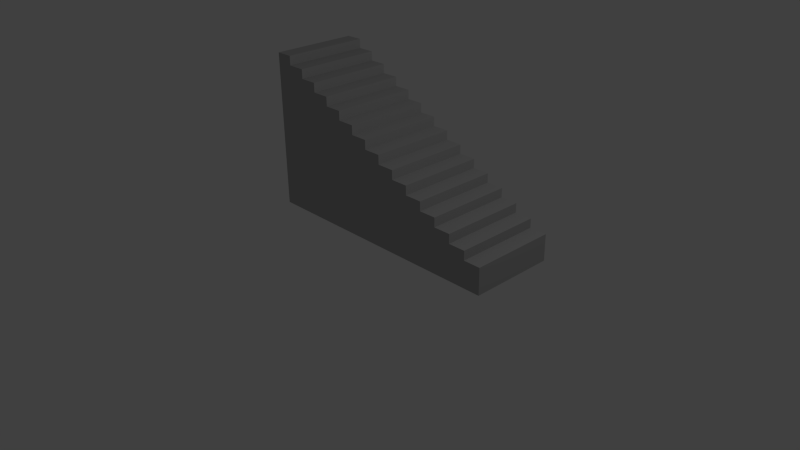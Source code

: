 # Source: Stairs.blend  (saved by Blender 2.76.0; exported with 4.5.12 LTS)
import bpy
from mathutils import Matrix  # noqa: F401  (used for matrix-valued properties, if any)

bpy.ops.wm.read_factory_settings(use_empty=True)
scene = bpy.context.scene
scene.name = 'Scene'

# ---- collections
col_collection_1 = bpy.data.collections.new('Collection 1'); scene.collection.children.link(col_collection_1)

# ---- materials (node trees are filled in below, after node groups)
mat_color_005_2 = bpy.data.materials.new('_Color_005_2')
mat_color_005_2.alpha_threshold = 0.0
mat_color_005_2.use_transparent_shadow = False
mat_color_005_2.diffuse_color = (0.4471, 0.4471, 0.4471, 1.0)
mat_color_005_2.specular_color = (0.33, 0.33, 0.33)
mat_color_005_2.roughness = 0.5

# ---- material node trees

# ---- world
world_world = bpy.data.worlds.new('World'); scene.world = world_world
world_world.color = (0.05088, 0.05088, 0.05088)
world_world.use_sun_shadow = False
world_world.sun_shadow_jitter_overblur = 0.0
world_world.cycles.sampling_method = 'MANUAL'
world_world.cycles.sample_map_resolution = 256

# ---- cameras
cam_camera = bpy.data.cameras.new('Camera')
cam_camera.clip_end = 100.0
cam_camera.lens = 35.0
cam_camera.sensor_width = 32.0
cam_camera.sensor_height = 18.0
cam_camera.ortho_scale = 7.314
cam_camera.dof.focus_distance = 0.0
cam_camera.dof.aperture_fstop = 128.0

# ---- lights
light_lamp = bpy.data.lights.new('Lamp', 'POINT')
light_lamp.transmission_factor = 0.0
light_lamp.cutoff_distance = 30.0
light_lamp.energy = 100.0
light_lamp.shadow_buffer_clip_start = 1.001
light_lamp.shadow_soft_size = 0.1
light_lamp.shadow_maximum_resolution = 0.006
light_lamp.use_absolute_resolution = True
light_lamp.cycles.use_multiple_importance_sampling = False

# ---- meshes
me_untitled_006 = bpy.data.meshes.new('Untitled.006')
me_untitled_006.from_pydata([(416.7, 0.0, -1250.0), (416.7, 127.8, 1.805e-12), (416.7, 0.0, 1.805e-12), (416.7, 127.8, -83.33), (416.7, 172.2, -83.33), (416.7, 172.2, -166.7), (416.7, 216.7, -166.7), (416.7, 216.7, -250.0), (416.7, 261.1, -250.0), (416.7, 261.1, -333.3), (416.7, 305.6, -333.3), (416.7, 305.6, -416.7), (416.7, 350.0, -416.7), (416.7, 350.0, -500.0), (416.7, 394.4, -500.0), (416.7, 394.4, -583.3), (416.7, 438.9, -583.3), (416.7, 438.9, -666.7), (416.7, 483.3, -666.7), (416.7, 483.3, -750.0), (416.7, 527.8, -750.0), (416.7, 527.8, -833.3), (416.7, 572.2, -833.3), (416.7, 572.2, -916.7), (416.7, 616.7, -916.7), (416.7, 616.7, -1000.0), (416.7, 661.1, -1000.0), (416.7, 661.1, -1083.0), (416.7, 705.6, -1083.0), (416.7, 705.6, -1167.0), (416.7, 750.0, -1167.0), (416.7, 750.0, -1250.0), (416.7, 127.8, 1.805e-12), (0.0, 0.0, 0.0), (416.7, 0.0, 1.805e-12), (0.0, 127.8, 0.0), (1.805e-13, 750.0, -1250.0), (416.7, 0.0, -1250.0), (1.805e-13, 0.0, -1250.0), (416.7, 750.0, -1250.0), (-7.219e-13, 172.2, -166.7), (-7.219e-13, 127.8, -83.33), (-7.219e-13, 172.2, -83.33), (0.0, 216.7, -250.0), (-7.219e-13, 216.7, -166.7), (-1.083e-12, 261.1, -333.3), (0.0, 261.1, -250.0), (-7.219e-13, 305.6, -416.7), (-1.083e-12, 305.6, -333.3), (1.805e-13, 350.0, -500.0), (-7.219e-13, 350.0, -416.7), (-1.805e-13, 394.4, -583.3), (1.805e-13, 394.4, -500.0), (-3.61e-13, 438.9, -666.7), (-1.805e-13, 438.9, -583.3), (-1.083e-12, 483.3, -750.0), (-3.61e-13, 483.3, -666.7), (4.331e-12, 527.8, -833.3), (-1.083e-12, 527.8, -750.0), (3.249e-12, 572.2, -916.7), (4.331e-12, 572.2, -833.3), (3.79e-12, 616.7, -1000.0), (3.249e-12, 616.7, -916.7), (4.512e-12, 661.1, -1083.0), (3.79e-12, 661.1, -1000.0), (3.068e-12, 705.6, -1167.0), (4.512e-12, 705.6, -1083.0), (1.805e-13, 750.0, -1250.0), (3.068e-12, 750.0, -1167.0), (0.0, 0.0, 0.0), (0.0, 127.8, 0.0), (1.805e-13, 0.0, -1250.0), (4.512e-12, 705.6, -1083.0), (416.7, 705.6, -1167.0), (3.068e-12, 705.6, -1167.0), (416.7, 705.6, -1083.0), (416.7, 305.6, -333.3), (-1.083e-12, 261.1, -333.3), (416.7, 261.1, -333.3), (-1.083e-12, 305.6, -333.3), (416.7, 750.0, -1167.0), (3.068e-12, 705.6, -1167.0), (416.7, 705.6, -1167.0), (3.068e-12, 750.0, -1167.0), (1.805e-13, 0.0, -1250.0), (416.7, 0.0, 1.805e-12), (0.0, 0.0, 0.0), (416.7, 0.0, -1250.0), (416.7, 616.7, -916.7), (3.79e-12, 616.7, -1000.0), (3.249e-12, 616.7, -916.7), (416.7, 616.7, -1000.0), (416.7, 616.7, -916.7), (3.249e-12, 572.2, -916.7), (416.7, 572.2, -916.7), (3.249e-12, 616.7, -916.7), (416.7, 216.7, -166.7), (0.0, 216.7, -250.0), (-7.219e-13, 216.7, -166.7), (416.7, 216.7, -250.0), (0.0, 261.1, -250.0), (416.7, 261.1, -333.3), (-1.083e-12, 261.1, -333.3), (416.7, 261.1, -250.0), (416.7, 527.8, -750.0), (-1.083e-12, 483.3, -750.0), (416.7, 483.3, -750.0), (-1.083e-12, 527.8, -750.0), (4.331e-12, 572.2, -833.3), (416.7, 572.2, -916.7), (3.249e-12, 572.2, -916.7), (416.7, 572.2, -833.3), (416.7, 394.4, -500.0), (1.805e-13, 350.0, -500.0), (416.7, 350.0, -500.0), (1.805e-13, 394.4, -500.0), (416.7, 661.1, -1000.0), (3.79e-12, 616.7, -1000.0), (416.7, 616.7, -1000.0), (3.79e-12, 661.1, -1000.0), (416.7, 527.8, -750.0), (4.331e-12, 527.8, -833.3), (-1.083e-12, 527.8, -750.0), (416.7, 527.8, -833.3), (416.7, 483.3, -666.7), (-3.61e-13, 438.9, -666.7), (416.7, 438.9, -666.7), (-3.61e-13, 483.3, -666.7), (3.068e-12, 750.0, -1167.0), (416.7, 750.0, -1250.0), (1.805e-13, 750.0, -1250.0), (416.7, 750.0, -1167.0), (416.7, 261.1, -250.0), (0.0, 216.7, -250.0), (416.7, 216.7, -250.0), (0.0, 261.1, -250.0), (416.7, 705.6, -1083.0), (4.512e-12, 661.1, -1083.0), (416.7, 661.1, -1083.0), (4.512e-12, 705.6, -1083.0), (416.7, 350.0, -416.7), (-7.219e-13, 305.6, -416.7), (416.7, 305.6, -416.7), (-7.219e-13, 350.0, -416.7), (-3.61e-13, 483.3, -666.7), (416.7, 483.3, -750.0), (-1.083e-12, 483.3, -750.0), (416.7, 483.3, -666.7), (416.7, 438.9, -583.3), (-1.805e-13, 394.4, -583.3), (416.7, 394.4, -583.3), (-1.805e-13, 438.9, -583.3), (416.7, 216.7, -166.7), (-7.219e-13, 172.2, -166.7), (416.7, 172.2, -166.7), (-7.219e-13, 216.7, -166.7), (416.7, 661.1, -1000.0), (4.512e-12, 661.1, -1083.0), (3.79e-12, 661.1, -1000.0), (416.7, 661.1, -1083.0), (416.7, 172.2, -83.33), (-7.219e-13, 172.2, -166.7), (-7.219e-13, 172.2, -83.33), (416.7, 172.2, -166.7), (416.7, 305.6, -333.3), (-7.219e-13, 305.6, -416.7), (-1.083e-12, 305.6, -333.3), (416.7, 305.6, -416.7), (-1.805e-13, 438.9, -583.3), (416.7, 438.9, -666.7), (-3.61e-13, 438.9, -666.7), (416.7, 438.9, -583.3), (416.7, 572.2, -833.3), (4.331e-12, 527.8, -833.3), (416.7, 527.8, -833.3), (4.331e-12, 572.2, -833.3), (416.7, 172.2, -83.33), (-7.219e-13, 127.8, -83.33), (416.7, 127.8, -83.33), (-7.219e-13, 172.2, -83.33), (1.805e-13, 394.4, -500.0), (416.7, 394.4, -583.3), (-1.805e-13, 394.4, -583.3), (416.7, 394.4, -500.0), (0.0, 127.8, 0.0), (416.7, 127.8, -83.33), (-7.219e-13, 127.8, -83.33), (416.7, 127.8, 1.805e-12), (416.7, 350.0, -416.7), (1.805e-13, 350.0, -500.0), (-7.219e-13, 350.0, -416.7), (416.7, 350.0, -500.0)], [], [(0, 1, 2), (1, 0, 3), (3, 0, 4), (4, 0, 5), (5, 0, 6), (6, 0, 7), (7, 0, 8), (8, 0, 9), (9, 0, 10), (10, 0, 11), (11, 0, 12), (12, 0, 13), (13, 0, 14), (14, 0, 15), (15, 0, 16), (16, 0, 17), (17, 0, 18), (18, 0, 19), (19, 0, 20), (20, 0, 21), (21, 0, 22), (22, 0, 23), (23, 0, 24), (24, 0, 25), (25, 0, 26), (26, 0, 27), (27, 0, 28), (28, 0, 29), (29, 0, 30), (30, 0, 31), (32, 33, 34), (33, 32, 35), (36, 37, 38), (37, 36, 39), (40, 41, 42), (43, 40, 44), (45, 43, 46), (47, 45, 48), (49, 47, 50), (51, 49, 52), (53, 51, 54), (55, 53, 56), (57, 55, 58), (59, 57, 60), (61, 59, 62), (63, 61, 64), (65, 63, 66), (67, 65, 68), (41, 69, 70), (69, 41, 71), (71, 41, 40), (71, 40, 43), (71, 43, 45), (71, 45, 47), (71, 47, 49), (71, 49, 51), (71, 51, 53), (71, 53, 55), (71, 55, 57), (71, 57, 59), (71, 59, 61), (71, 61, 63), (71, 63, 65), (71, 65, 67), (72, 73, 74), (73, 72, 75), (76, 77, 78), (77, 76, 79), (80, 81, 82), (81, 80, 83), (84, 85, 86), (85, 84, 87), (88, 89, 90), (89, 88, 91), (92, 93, 94), (93, 92, 95), (96, 97, 98), (97, 96, 99), (100, 101, 102), (101, 100, 103), (104, 105, 106), (105, 104, 107), (108, 109, 110), (109, 108, 111), (112, 113, 114), (113, 112, 115), (116, 117, 118), (117, 116, 119), (120, 121, 122), (121, 120, 123), (124, 125, 126), (125, 124, 127), (128, 129, 130), (129, 128, 131), (132, 133, 134), (133, 132, 135), (136, 137, 138), (137, 136, 139), (140, 141, 142), (141, 140, 143), (144, 145, 146), (145, 144, 147), (148, 149, 150), (149, 148, 151), (152, 153, 154), (153, 152, 155), (156, 157, 158), (157, 156, 159), (160, 161, 162), (161, 160, 163), (164, 165, 166), (165, 164, 167), (168, 169, 170), (169, 168, 171), (172, 173, 174), (173, 172, 175), (176, 177, 178), (177, 176, 179), (180, 181, 182), (181, 180, 183), (184, 185, 186), (185, 184, 187), (188, 189, 190), (189, 188, 191)])
me_untitled_006.polygons.foreach_set('use_smooth', [True] * 124)
_uv = me_untitled_006.uv_layers.new(name='UVMap')
_uv.uv.foreach_set('vector', [49.21, -1.379e-14, -6.437e-14, 5.031, -6.437e-14, -1.379e-14, -6.437e-14, 5.031, 49.21, -1.379e-14, 3.281, 5.031, 3.281, 5.031, 49.21, -1.379e-14, 3.281, 6.78, 3.281, 6.78, 49.21, -1.379e-14, 6.562, 6.78, 6.562, 6.78, 49.21, -1.379e-14, 6.562, 8.53, 6.562, 8.53, 49.21, -1.379e-14, 9.843, 8.53, 9.843, 8.53, 49.21, -1.379e-14, 9.843, 10.28, 9.843, 10.28, 49.21, -1.379e-14, 13.12, 10.28, 13.12, 10.28, 49.21, -1.379e-14, 13.12, 12.03, 13.12, 12.03, 49.21, -1.379e-14, 16.4, 12.03, 16.4, 12.03, 49.21, -1.379e-14, 16.4, 13.78, 16.4, 13.78, 49.21, -1.379e-14, 19.69, 13.78, 19.69, 13.78, 49.21, -1.379e-14, 19.69, 15.53, 19.69, 15.53, 49.21, -1.379e-14, 22.97, 15.53, 22.97, 15.53, 49.21, -1.379e-14, 22.97, 17.28, 22.97, 17.28, 49.21, -1.379e-14, 26.25, 17.28, 26.25, 17.28, 49.21, -1.379e-14, 26.25, 19.03, 26.25, 19.03, 49.21, -1.379e-14, 29.53, 19.03, 29.53, 19.03, 49.21, -1.379e-14, 29.53, 20.78, 29.53, 20.78, 49.21, -1.379e-14, 32.81, 20.78, 32.81, 20.78, 49.21, -1.379e-14, 32.81, 22.53, 32.81, 22.53, 49.21, -1.379e-14, 36.09, 22.53, 36.09, 22.53, 49.21, -1.379e-14, 36.09, 24.28, 36.09, 24.28, 49.21, -1.379e-14, 39.37, 24.28, 39.37, 24.28, 49.21, -1.379e-14, 39.37, 26.03, 39.37, 26.03, 49.21, -1.379e-14, 42.65, 26.03, 42.65, 26.03, 49.21, -1.379e-14, 42.65, 27.78, 42.65, 27.78, 49.21, -1.379e-14, 45.93, 27.78, 45.93, 27.78, 49.21, -1.379e-14, 45.93, 29.53, 45.93, 29.53, 49.21, -1.379e-14, 49.21, 29.53, 16.4, 5.031, 0.0, 0.0, 16.4, 0.0, 0.0, 0.0, 16.4, 5.031, 0.0, 5.031, -2.842e-14, 29.53, -16.4, 0.0, -2.842e-14, 0.0, -16.4, 0.0, -2.842e-14, 29.53, -16.4, 29.53, -6.562, 6.78, -3.281, 5.031, -3.281, 6.78, -9.843, 8.53, -6.562, 6.78, -6.562, 8.53, -13.12, 10.28, -9.843, 8.53, -9.843, 10.28, -16.4, 12.03, -13.12, 10.28, -13.12, 12.03, -19.69, 13.78, -16.4, 12.03, -16.4, 13.78, -22.97, 15.53, -19.69, 13.78, -19.69, 15.53, -26.25, 17.28, -22.97, 15.53, -22.97, 17.28, -29.53, 19.03, -26.25, 17.28, -26.25, 19.03, -32.81, 20.78, -29.53, 19.03, -29.53, 20.78, -36.09, 22.53, -32.81, 20.78, -32.81, 22.53, -39.37, 24.28, -36.09, 22.53, -36.09, 24.28, -42.65, 26.03, -39.37, 24.28, -39.37, 26.03, -45.93, 27.78, -42.65, 26.03, -42.65, 27.78, -49.21, 29.53, -45.93, 27.78, -45.93, 29.53, -3.281, 5.031, 0.0, 0.0, 0.0, 5.031, 0.0, 0.0, -3.281, 5.031, -49.21, -3.048e-28, -49.21, -3.048e-28, -3.281, 5.031, -6.562, 6.78, -49.21, -3.048e-28, -6.562, 6.78, -9.843, 8.53, -49.21, -3.048e-28, -9.843, 8.53, -13.12, 10.28, -49.21, -3.048e-28, -13.12, 10.28, -16.4, 12.03, -49.21, -3.048e-28, -16.4, 12.03, -19.69, 13.78, -49.21, -3.048e-28, -19.69, 13.78, -22.97, 15.53, -49.21, -3.048e-28, -22.97, 15.53, -26.25, 17.28, -49.21, -3.048e-28, -26.25, 17.28, -29.53, 19.03, -49.21, -3.048e-28, -29.53, 19.03, -32.81, 20.78, -49.21, -3.048e-28, -32.81, 20.78, -36.09, 22.53, -49.21, -3.048e-28, -36.09, 22.53, -39.37, 24.28, -49.21, -3.048e-28, -39.37, 24.28, -42.65, 26.03, -49.21, -3.048e-28, -42.65, 26.03, -45.93, 27.78, -49.21, -3.048e-28, -45.93, 27.78, -49.21, 29.53, 1.776e-13, 42.65, 16.4, 45.93, 1.208e-13, 45.93, 16.4, 45.93, 1.776e-13, 42.65, 16.4, 42.65, 16.4, 12.03, -1.393e-13, 10.28, 16.4, 10.28, -1.393e-13, 10.28, 16.4, 12.03, -1.393e-13, 12.03, 16.4, 29.53, 1.606e-13, 27.78, 16.4, 27.78, 1.606e-13, 27.78, 16.4, 29.53, 1.606e-13, 29.53, -7.105e-15, 49.21, -16.4, -7.105e-14, 0.0, 0.0, -16.4, -7.105e-14, -7.105e-15, 49.21, -16.4, 49.21, 16.4, 36.09, 1.492e-13, 39.37, 1.279e-13, 36.09, 1.492e-13, 39.37, 16.4, 36.09, 16.4, 39.37, 16.4, 24.28, 8.1e-14, 22.53, 16.4, 22.53, 8.1e-14, 22.53, 16.4, 24.28, 8.1e-14, 24.28, 16.4, 6.562, 0.0, 9.843, -2.842e-14, 6.562, 0.0, 9.843, 16.4, 6.562, 16.4, 9.843, 0.0, 9.843, 16.4, 13.12, -4.263e-14, 13.12, 16.4, 13.12, 0.0, 9.843, 16.4, 9.843, 16.4, 20.78, -8.74e-14, 19.03, 16.4, 19.03, -8.74e-14, 19.03, 16.4, 20.78, -8.74e-14, 20.78, 1.705e-13, 32.81, 16.4, 36.09, 1.279e-13, 36.09, 16.4, 36.09, 1.705e-13, 32.81, 16.4, 32.81, 16.4, 15.53, 4.121e-14, 13.78, 16.4, 13.78, 4.121e-14, 13.78, 16.4, 15.53, 4.121e-14, 15.53, 16.4, 26.03, 1.492e-13, 24.28, 16.4, 24.28, 1.492e-13, 24.28, 16.4, 26.03, 1.492e-13, 26.03, 16.4, 29.53, 1.705e-13, 32.81, -4.263e-14, 29.53, 1.705e-13, 32.81, 16.4, 29.53, 16.4, 32.81, 16.4, 19.03, -1.421e-14, 17.28, 16.4, 17.28, -1.421e-14, 17.28, 16.4, 19.03, -1.421e-14, 19.03, 1.208e-13, 45.93, 16.4, 49.21, 7.105e-15, 49.21, 16.4, 49.21, 1.208e-13, 45.93, 16.4, 45.93, 16.4, 10.28, 2.558e-14, 8.53, 16.4, 8.53, 2.558e-14, 8.53, 16.4, 10.28, 2.558e-14, 10.28, 16.4, 27.78, 1.961e-13, 26.03, 16.4, 26.03, 1.961e-13, 26.03, 16.4, 27.78, 1.961e-13, 27.78, 16.4, 13.78, 1.421e-14, 12.03, 16.4, 12.03, 1.421e-14, 12.03, 16.4, 13.78, 1.421e-14, 13.78, -1.421e-14, 26.25, 16.4, 29.53, -4.263e-14, 29.53, 16.4, 29.53, -1.421e-14, 26.25, 16.4, 26.25, 16.4, 17.28, -6.182e-14, 15.53, 16.4, 15.53, -6.182e-14, 15.53, 16.4, 17.28, -6.182e-14, 17.28, 16.4, 8.53, -2.842e-14, 6.78, 16.4, 6.78, -2.842e-14, 6.78, 16.4, 8.53, -2.842e-14, 8.53, 16.4, 39.37, 1.776e-13, 42.65, 1.492e-13, 39.37, 1.776e-13, 42.65, 16.4, 39.37, 16.4, 42.65, 16.4, 3.281, -2.842e-14, 6.562, -2.842e-14, 3.281, -2.842e-14, 6.562, 16.4, 3.281, 16.4, 6.562, 16.4, 13.12, -2.842e-14, 16.4, -4.263e-14, 13.12, -2.842e-14, 16.4, 16.4, 13.12, 16.4, 16.4, -7.105e-15, 22.97, 16.4, 26.25, -1.421e-14, 26.25, 16.4, 26.25, -7.105e-15, 22.97, 16.4, 22.97, 16.4, 22.53, 2.274e-13, 20.78, 16.4, 20.78, 2.274e-13, 20.78, 16.4, 22.53, 2.274e-13, 22.53, 16.4, 6.78, -3.126e-14, 5.031, 16.4, 5.031, -3.126e-14, 5.031, 16.4, 6.78, -3.126e-14, 6.78, 7.105e-15, 19.69, 16.4, 22.97, -7.105e-15, 22.97, 16.4, 22.97, 7.105e-15, 19.69, 16.4, 19.69, 0.0, 0.0, 16.4, 3.281, -2.842e-14, 3.281, 16.4, 3.281, 0.0, 0.0, 16.4, -7.105e-14, 16.4, 16.4, 7.105e-15, 19.69, -2.842e-14, 16.4, 7.105e-15, 19.69, 16.4, 16.4, 16.4, 19.69])
me_untitled_006.materials.append(mat_color_005_2)
me_untitled_006.use_remesh_preserve_volume = False
me_untitled_006.use_remesh_preserve_attributes = False
me_untitled_006.use_mirror_vertex_groups = False
me_untitled_006.update()
me_untitled_006.normals_split_custom_set([tuple(v) for v in zip(*[iter([1.0, -3.398e-08, 0.0, 1.0, 0.0, 0.0, 1.0, 0.0, 0.0, 1.0, 0.0, 0.0, 1.0, -3.398e-08, 0.0, 1.0, 0.0, 0.0, 1.0, 0.0, 0.0, 1.0, -3.398e-08, 0.0, 1.0, -4.062e-07, 0.0, 1.0, -4.062e-07, 0.0, 1.0, -3.398e-08, 0.0, 1.0, -2.758e-06, 0.0, 1.0, -2.758e-06, 0.0, 1.0, -3.398e-08, 0.0, 1.0, 4.349e-07, 0.0, 1.0, 4.349e-07, 0.0, 1.0, -3.398e-08, 0.0, 1.0, 2.151e-06, 0.0, 1.0, 2.151e-06, 0.0, 1.0, -3.398e-08, 0.0, 1.0, 4.67e-07, 0.0, 1.0, 4.67e-07, 0.0, 1.0, -3.398e-08, 0.0, 1.0, 1.746e-06, 0.0, 1.0, 1.746e-06, 0.0, 1.0, -3.398e-08, 0.0, 1.0, -5.027e-07, 0.0, 1.0, -5.027e-07, 0.0, 1.0, -3.398e-08, 0.0, 1.0, -1.453e-06, 0.0, 1.0, -1.453e-06, 0.0, 1.0, -3.398e-08, 0.0, 1.0, 0.0, 0.0, 1.0, 0.0, 0.0, 1.0, -3.398e-08, 0.0, 1.0, 0.0, 0.0, 1.0, 0.0, 0.0, 1.0, -3.398e-08, 0.0, 1.0, 0.0, 0.0, 1.0, 0.0, 0.0, 1.0, -3.398e-08, 0.0, 1.0, 0.0, 0.0, 1.0, 0.0, 0.0, 1.0, -3.398e-08, 0.0, 1.0, 0.0, 0.0, 1.0, 0.0, 0.0, 1.0, -3.398e-08, 0.0, 1.0, 0.0, 0.0, 1.0, 0.0, 0.0, 1.0, -3.398e-08, 0.0, 1.0, 0.0, 0.0, 1.0, 0.0, 0.0, 1.0, -3.398e-08, 0.0, 1.0, 0.0, 0.0, 1.0, 0.0, 0.0, 1.0, -3.398e-08, 0.0, 1.0, 0.0, 0.0, 1.0, 0.0, 0.0, 1.0, -3.398e-08, 0.0, 1.0, 0.0, 0.0, 1.0, 0.0, 0.0, 1.0, -3.398e-08, 0.0, 1.0, 0.0, 0.0, 1.0, 0.0, 0.0, 1.0, -3.398e-08, 0.0, 1.0, 0.0, 0.0, 1.0, 0.0, 0.0, 1.0, -3.398e-08, 0.0, 1.0, -2.081e-07, 0.0, 1.0, -2.081e-07, 0.0, 1.0, -3.398e-08, 0.0, 1.0, -1.262e-07, 0.0, 1.0, -1.262e-07, 0.0, 1.0, -3.398e-08, 0.0, 1.0, -2.183e-07, 0.0, 1.0, -2.183e-07, 0.0, 1.0, -3.398e-08, 0.0, 1.0, -1.094e-07, 0.0, 1.0, -1.094e-07, 0.0, 1.0, -3.398e-08, 0.0, 1.0, 1.133e-07, 0.0, 1.0, 1.133e-07, 0.0, 1.0, -3.398e-08, 0.0, 1.0, 4.761e-08, 0.0, 1.0, 4.761e-08, 0.0, 1.0, -3.398e-08, 0.0, 1.0, 0.0, 0.0, 1.0, 0.0, 0.0, 1.0, -3.398e-08, 0.0, 1.0, 0.0, 0.0, -4.331e-15, 0.0, 1.0, -4.331e-15, 0.0, 1.0, -4.331e-15, 0.0, 1.0, -4.331e-15, 0.0, 1.0, -4.331e-15, 0.0, 1.0, -4.331e-15, 0.0, 1.0, 0.0, 0.0, -1.0, 0.0, 0.0, -1.0, 0.0, 0.0, -1.0, 0.0, 0.0, -1.0, 0.0, 0.0, -1.0, 0.0, 0.0, -1.0, -1.0, 9.176e-16, -2.688e-15, -1.0, -2.639e-15, 1.681e-15, -1.0, 0.0, 0.0, -1.0, 3.23e-15, 1.26e-15, -1.0, 9.176e-16, -2.688e-15, -1.0, 0.0, -8.663e-15, -1.0, -8.262e-15, 1.792e-15, -1.0, 3.23e-15, 1.26e-15, -1.0, 0.0, 1.299e-14, -1.0, 3.695e-15, -5.011e-15, -1.0, -8.262e-15, 1.792e-15, -1.0, 0.0, -4.331e-15, -1.0, 4.238e-15, -2.11e-15, -1.0, 3.695e-15, -5.011e-15, -1.0, 0.0, -1.083e-14, -1.0, -2.469e-15, 2.047e-15, -1.0, 4.238e-15, -2.11e-15, -1.0, 0.0, 4.331e-15, -1.0, -2.821e-15, 3.716e-15, -1.0, -2.469e-15, 2.047e-15, -1.0, 0.0, 2.166e-15, -1.0, 8.136e-15, -2.355e-14, -1.0, -2.821e-15, 3.716e-15, -1.0, 0.0, 8.663e-15, -1.0, 1.495e-14, -1.608e-14, -1.0, 8.136e-15, -2.355e-14, -1.0, 0.0, -6.497e-14, -1.0, 1.696e-15, 3.086e-15, -1.0, 1.495e-14, -1.608e-14, -1.0, 0.0, 1.299e-14, -1.0, 4.909e-15, -5.146e-15, -1.0, 1.696e-15, 3.086e-15, -1.0, 0.0, -6.497e-15, -1.0, 2.911e-15, 8.853e-15, -1.0, 4.909e-15, -5.146e-15, -1.0, 0.0, -8.663e-15, -1.0, 4.896e-16, 2.871e-14, -1.0, 2.911e-15, 8.853e-15, -1.0, 0.0, 1.733e-14, -1.0, 0.0, 3.465e-14, -1.0, 4.896e-16, 2.871e-14, -1.0, 0.0, 3.465e-14, -1.0, -2.639e-15, 1.681e-15, -1.0, -3.631e-15, 3.096e-15, -1.0, 0.0, 8.663e-15, -1.0, -3.631e-15, 3.096e-15, -1.0, -2.639e-15, 1.681e-15, -1.0, 3.85e-15, 1.081e-15, -1.0, 3.85e-15, 1.081e-15, -1.0, -2.639e-15, 1.681e-15, -1.0, 9.176e-16, -2.688e-15, -1.0, 3.85e-15, 1.081e-15, -1.0, 9.176e-16, -2.688e-15, -1.0, 3.23e-15, 1.26e-15, -1.0, 3.85e-15, 1.081e-15, -1.0, 3.23e-15, 1.26e-15, -1.0, -8.262e-15, 1.792e-15, -1.0, 3.85e-15, 1.081e-15, -1.0, -8.262e-15, 1.792e-15, -1.0, 3.695e-15, -5.011e-15, -1.0, 3.85e-15, 1.081e-15, -1.0, 3.695e-15, -5.011e-15, -1.0, 4.238e-15, -2.11e-15, -1.0, 3.85e-15, 1.081e-15, -1.0, 4.238e-15, -2.11e-15, -1.0, -2.469e-15, 2.047e-15, -1.0, 3.85e-15, 1.081e-15, -1.0, -2.469e-15, 2.047e-15, -1.0, -2.821e-15, 3.716e-15, -1.0, 3.85e-15, 1.081e-15, -1.0, -2.821e-15, 3.716e-15, -1.0, 8.136e-15, -2.355e-14, -1.0, 3.85e-15, 1.081e-15, -1.0, 8.136e-15, -2.355e-14, -1.0, 1.495e-14, -1.608e-14, -1.0, 3.85e-15, 1.081e-15, -1.0, 1.495e-14, -1.608e-14, -1.0, 1.696e-15, 3.086e-15, -1.0, 3.85e-15, 1.081e-15, -1.0, 1.696e-15, 3.086e-15, -1.0, 4.909e-15, -5.146e-15, -1.0, 3.85e-15, 1.081e-15, -1.0, 4.909e-15, -5.146e-15, -1.0, 2.911e-15, 8.853e-15, -1.0, 3.85e-15, 1.081e-15, -1.0, 2.911e-15, 8.853e-15, -1.0, 4.896e-16, 2.871e-14, -1.0, 3.85e-15, 1.081e-15, -1.0, 4.896e-16, 2.871e-14, -1.0, 0.0, 3.465e-14, 0.0, 1.0, 0.0, 0.0, 1.0, 0.0, 0.0, 1.0, 0.0, 0.0, 1.0, 0.0, 0.0, 1.0, 0.0, 0.0, 1.0, 0.0, 0.0, 0.0, 1.0, 0.0, 0.0, 1.0, 0.0, 0.0, 1.0, 0.0, 0.0, 1.0, 0.0, 0.0, 1.0, 0.0, 0.0, 1.0, 0.0, 0.0, 1.0, 0.0, 0.0, 1.0, 0.0, 0.0, 1.0, 0.0, 0.0, 1.0, 0.0, 0.0, 1.0, 0.0, 0.0, 1.0, 0.0, -1.0, 0.0, 0.0, -1.0, 0.0, 0.0, -1.0, 0.0, 0.0, -1.0, 0.0, 0.0, -1.0, 0.0, 0.0, -1.0, 0.0, 0.0, 1.0, 2.416e-15, 0.0, 1.0, 1.682e-14, 0.0, 1.0, 1.923e-14, 0.0, 1.0, 1.682e-14, 0.0, 1.0, 2.416e-15, 0.0, 1.0, 0.0, 0.0, 0.0, 1.0, 0.0, 0.0, 1.0, 0.0, 0.0, 1.0, 0.0, 0.0, 1.0, 0.0, 0.0, 1.0, 0.0, 0.0, 1.0, 0.0, 1.0, 1.132e-15, 0.0, 1.0, 7.877e-15, 0.0, 1.0, 9.009e-15, 0.0, 1.0, 7.877e-15, 0.0, 1.0, 1.132e-15, 0.0, 1.0, 0.0, 0.0, 1.0, 0.0, 0.0, 1.0, 0.0, 0.0, 1.0, 0.0, 0.0, 1.0, 0.0, 0.0, 1.0, 0.0, 0.0, 1.0, 0.0, 0.0, 0.0, 1.0, 0.0, 0.0, 1.0, 0.0, 0.0, 1.0, 0.0, 0.0, 1.0, 0.0, 0.0, 1.0, 0.0, 0.0, 1.0, 0.0, 1.0, 0.0, 0.0, 1.0, 0.0, 0.0, 1.0, 0.0, 0.0, 1.0, 0.0, 0.0, 1.0, 0.0, 0.0, 1.0, 0.0, 0.0, 0.0, 1.0, 0.0, 0.0, 1.0, 0.0, 0.0, 1.0, 0.0, 0.0, 1.0, 0.0, 0.0, 1.0, 0.0, 0.0, 1.0, 0.0, 0.0, 1.0, 0.0, 0.0, 1.0, 0.0, 0.0, 1.0, 0.0, 0.0, 1.0, 0.0, 0.0, 1.0, 0.0, 0.0, 1.0, 0.0, 1.0, 2.068e-14, 0.0, 1.0, 1.439e-13, 0.0, 1.0, 1.646e-13, 0.0, 1.0, 1.439e-13, 0.0, 1.0, 2.068e-14, 0.0, 1.0, 0.0, 0.0, 0.0, 1.0, 0.0, 0.0, 1.0, 0.0, 0.0, 1.0, 0.0, 0.0, 1.0, 0.0, 0.0, 1.0, 0.0, 0.0, 1.0, 0.0, 1.0, 0.0, 0.0, 1.0, 0.0, 0.0, 1.0, 0.0, 0.0, 1.0, 0.0, 0.0, 1.0, 0.0, 0.0, 1.0, 0.0, 0.0, 0.0, 1.0, 0.0, 0.0, 1.0, 0.0, 0.0, 1.0, 0.0, 0.0, 1.0, 0.0, 0.0, 1.0, 0.0, 0.0, 1.0, 0.0, 0.0, 1.0, 0.0, 0.0, 1.0, 0.0, 0.0, 1.0, 0.0, 0.0, 1.0, 0.0, 0.0, 1.0, 0.0, 0.0, 1.0, 0.0, 0.0, 1.0, 0.0, 0.0, 1.0, 0.0, 0.0, 1.0, 0.0, 0.0, 1.0, 0.0, 0.0, 1.0, 0.0, 0.0, 1.0, 0.0, 1.0, 0.0, 0.0, 1.0, 0.0, 0.0, 1.0, 0.0, 0.0, 1.0, 0.0, 0.0, 1.0, 0.0, 0.0, 1.0, 0.0, 0.0, 0.0, 1.0, 0.0, 0.0, 1.0, 0.0, 0.0, 1.0, 0.0, 0.0, 1.0, 0.0, 0.0, 1.0, 0.0, 0.0, 1.0, 0.0, 0.0, 1.0, 0.0, 0.0, 1.0, 0.0, 0.0, 1.0, 0.0, 0.0, 1.0, 0.0, 0.0, 1.0, 0.0, 0.0, 1.0, 0.0, 1.0, 3.454e-15, 0.0, 1.0, 2.404e-14, 0.0, 1.0, 2.749e-14, 0.0, 1.0, 2.404e-14, 0.0, 1.0, 3.454e-15, 0.0, 1.0, 0.0, 0.0, 1.0, 0.0, 0.0, 1.0, 0.0, 0.0, 1.0, 0.0, 0.0, 1.0, 0.0, 0.0, 1.0, 0.0, 0.0, 1.0, 0.0, 0.0, 1.0, 7.982e-16, 0.0, 1.0, 5.555e-15, 0.0, 1.0, 6.353e-15, 0.0, 1.0, 5.555e-15, 0.0, 1.0, 7.982e-16, 0.0, 1.0, 0.0, 0.0, 1.0, 0.0, 0.0, 1.0, 0.0, 0.0, 1.0, 0.0, 0.0, 1.0, 0.0, 0.0, 1.0, 0.0, 0.0, 1.0, 0.0, 0.0, 0.0, 1.0, 0.0, 0.0, 1.0, 0.0, 0.0, 1.0, 0.0, 0.0, 1.0, 0.0, 0.0, 1.0, 0.0, 0.0, 1.0, 0.0, 0.0, 1.0, 0.0, 0.0, 1.0, 0.0, 0.0, 1.0, 0.0, 0.0, 1.0, 0.0, 0.0, 1.0, 0.0, 0.0, 1.0, 0.0, 1.0, 0.0, 0.0, 1.0, 0.0, 0.0, 1.0, 0.0, 0.0, 1.0, 0.0, 0.0, 1.0, 0.0, 0.0, 1.0, 0.0, 0.0, 1.0, 0.0, 0.0, 1.0, 0.0, 0.0, 1.0, 0.0, 0.0, 1.0, 0.0, 0.0, 1.0, 0.0, 0.0, 1.0, 0.0, 0.0, 1.0, 2.286e-15, 0.0, 1.0, 1.591e-14, 0.0, 1.0, 1.819e-14, 0.0, 1.0, 1.591e-14, 0.0, 1.0, 2.286e-15, 0.0, 1.0, 0.0])] * 3)])

# ---- objects
ob_stairs = bpy.data.objects.new('Stairs', me_untitled_006)
ob_lamp = bpy.data.objects.new('Lamp', light_lamp)
ob_camera = bpy.data.objects.new('Camera', cam_camera)

# ---- transforms, parenting, visibility, modifiers, constraints
ob_stairs.location = (1.804, 0.0, 0.1522)
ob_stairs.rotation_euler = (1.571, 7.55e-08, 1.571)
ob_stairs.scale = (0.002861, 0.002861, 0.002861)
ob_stairs.color = (0.8, 0.8, 0.8, 1.0)
ob_stairs.lineart.crease_threshold = 0.0
ob_lamp.location = (4.076, 1.005, 5.904)
ob_lamp.rotation_euler = (0.6503, 0.05522, 1.866)
ob_lamp.lock_rotations_4d = False
ob_lamp.empty_display_type = 'ARROWS'
ob_lamp.color = (0.0, 0.0, 0.0, 0.0)
ob_lamp.lineart.crease_threshold = 0.0
ob_camera.location = (7.481, -6.508, 5.344)
ob_camera.rotation_euler = (1.109, 0.01082, 0.8149)
ob_camera.lock_rotations_4d = False
ob_camera.empty_display_type = 'ARROWS'
ob_camera.color = (0.0, 0.0, 0.0, 0.0)
ob_camera.display_type = 'WIRE'
ob_camera.lineart.crease_threshold = 0.0

# ---- collection membership
col_collection_1.objects.link(ob_stairs)
col_collection_1.objects.link(ob_lamp)
col_collection_1.objects.link(ob_camera)

# ---- scene / render settings (as saved in the file)
scene.camera = ob_camera
scene.frame_start = 1; scene.frame_end = 250; scene.frame_set(1)
scene.render.engine = 'BLENDER_EEVEE_NEXT'
scene.render.resolution_percentage = 50
scene.render.fps = 30
scene.render.dither_intensity = 0.0
scene.cycles.use_denoising = False
scene.cycles.samples = 10
scene.cycles.sampling_pattern = 'TABULATED_SOBOL'
scene.cycles.light_sampling_threshold = 0.0
scene.cycles.use_adaptive_sampling = False
scene.cycles.use_light_tree = False
scene.cycles.blur_glossy = 0.0
scene.cycles.pixel_filter_type = 'GAUSSIAN'
scene.cycles.sample_clamp_indirect = 0.0
scene.view_settings.view_transform = 'Standard'
bpy.context.view_layer.update()
